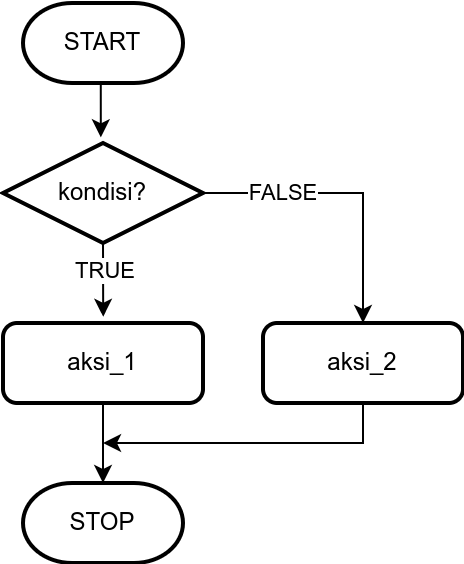

The diagram above was exported from draw.io. Its source (the exported page's mxGraphModel, read from the mxfile embedded in the PNG):
<mxGraphModel dx="915" dy="487" grid="1" gridSize="10" guides="1" tooltips="1" connect="1" arrows="1" fold="1" page="1" pageScale="1" pageWidth="850" pageHeight="1100" math="0" shadow="0">
  <root>
    <mxCell id="0" />
    <mxCell id="1" parent="0" />
    <mxCell id="2" style="edgeStyle=orthogonalEdgeStyle;rounded=0;orthogonalLoop=1;jettySize=auto;html=1;exitX=0.5;exitY=1;exitDx=0;exitDy=0;exitPerimeter=0;entryX=0.489;entryY=-0.057;entryDx=0;entryDy=0;entryPerimeter=0;" edge="1" source="3" target="8" parent="1">
      <mxGeometry relative="1" as="geometry" />
    </mxCell>
    <mxCell id="3" value="START" style="strokeWidth=2;html=1;shape=mxgraph.flowchart.terminator;whiteSpace=wrap;" vertex="1" parent="1">
      <mxGeometry x="160" y="40" width="80" height="40" as="geometry" />
    </mxCell>
    <mxCell id="4" style="edgeStyle=orthogonalEdgeStyle;rounded=0;orthogonalLoop=1;jettySize=auto;html=1;exitX=0.5;exitY=1;exitDx=0;exitDy=0;exitPerimeter=0;entryX=0.501;entryY=-0.078;entryDx=0;entryDy=0;entryPerimeter=0;" edge="1" source="8" target="10" parent="1">
      <mxGeometry relative="1" as="geometry" />
    </mxCell>
    <mxCell id="5" value="TRUE" style="edgeLabel;html=1;align=center;verticalAlign=middle;resizable=0;points=[];" vertex="1" connectable="0" parent="4">
      <mxGeometry x="-0.2587" y="1" relative="1" as="geometry">
        <mxPoint as="offset" />
      </mxGeometry>
    </mxCell>
    <mxCell id="6" style="edgeStyle=orthogonalEdgeStyle;rounded=0;orthogonalLoop=1;jettySize=auto;html=1;exitX=1;exitY=0.5;exitDx=0;exitDy=0;exitPerimeter=0;entryX=0.5;entryY=0;entryDx=0;entryDy=0;" edge="1" source="8" target="13" parent="1">
      <mxGeometry relative="1" as="geometry" />
    </mxCell>
    <mxCell id="7" value="FALSE" style="edgeLabel;html=1;align=center;verticalAlign=middle;resizable=0;points=[];" vertex="1" connectable="0" parent="6">
      <mxGeometry x="-0.5489" y="1" relative="1" as="geometry">
        <mxPoint x="7" y="1" as="offset" />
      </mxGeometry>
    </mxCell>
    <mxCell id="8" value="kondisi?" style="strokeWidth=2;html=1;shape=mxgraph.flowchart.decision;whiteSpace=wrap;" vertex="1" parent="1">
      <mxGeometry x="150" y="110" width="100" height="50" as="geometry" />
    </mxCell>
    <mxCell id="9" style="edgeStyle=orthogonalEdgeStyle;rounded=0;orthogonalLoop=1;jettySize=auto;html=1;exitX=0.5;exitY=1;exitDx=0;exitDy=0;entryX=0.5;entryY=0;entryDx=0;entryDy=0;entryPerimeter=0;" edge="1" source="10" target="11" parent="1">
      <mxGeometry relative="1" as="geometry" />
    </mxCell>
    <mxCell id="10" value="aksi_1" style="rounded=1;whiteSpace=wrap;html=1;absoluteArcSize=1;arcSize=14;strokeWidth=2;" vertex="1" parent="1">
      <mxGeometry x="150" y="200" width="100" height="40" as="geometry" />
    </mxCell>
    <mxCell id="11" value="STOP" style="strokeWidth=2;html=1;shape=mxgraph.flowchart.terminator;whiteSpace=wrap;" vertex="1" parent="1">
      <mxGeometry x="160" y="280" width="80" height="40" as="geometry" />
    </mxCell>
    <mxCell id="12" style="edgeStyle=orthogonalEdgeStyle;rounded=0;orthogonalLoop=1;jettySize=auto;html=1;exitX=0.5;exitY=1;exitDx=0;exitDy=0;" edge="1" source="13" parent="1">
      <mxGeometry relative="1" as="geometry">
        <mxPoint x="200" y="260" as="targetPoint" />
        <Array as="points">
          <mxPoint x="330" y="260" />
        </Array>
      </mxGeometry>
    </mxCell>
    <mxCell id="13" value="aksi_2" style="rounded=1;whiteSpace=wrap;html=1;absoluteArcSize=1;arcSize=14;strokeWidth=2;" vertex="1" parent="1">
      <mxGeometry x="280" y="200" width="100" height="40" as="geometry" />
    </mxCell>
  </root>
</mxGraphModel>